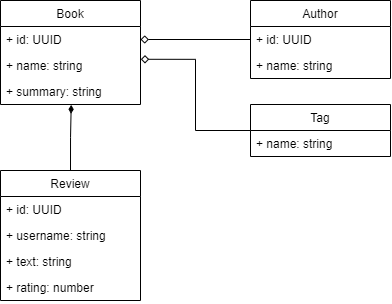

The diagram above was exported from draw.io. Its source (the exported page's mxGraphModel, read from the mxfile embedded in the PNG):
<mxGraphModel dx="989" dy="530" grid="1" gridSize="10" guides="1" tooltips="1" connect="1" arrows="1" fold="1" page="1" pageScale="1" pageWidth="827" pageHeight="1169" math="0" shadow="0">
  <root>
    <mxCell id="0" />
    <mxCell id="1" parent="0" />
    <mxCell id="uD6oTj3Qyp6-K6hrfH1W-1" value="Book" style="swimlane;fontStyle=0;childLayout=stackLayout;horizontal=1;startSize=26;fillColor=none;horizontalStack=0;resizeParent=1;resizeParentMax=0;resizeLast=0;collapsible=1;marginBottom=0;" vertex="1" parent="1">
      <mxGeometry x="110" y="210" width="140" height="104" as="geometry" />
    </mxCell>
    <mxCell id="uD6oTj3Qyp6-K6hrfH1W-2" value="+ id: UUID" style="text;strokeColor=none;fillColor=none;align=left;verticalAlign=top;spacingLeft=4;spacingRight=4;overflow=hidden;rotatable=0;points=[[0,0.5],[1,0.5]];portConstraint=eastwest;" vertex="1" parent="uD6oTj3Qyp6-K6hrfH1W-1">
      <mxGeometry y="26" width="140" height="26" as="geometry" />
    </mxCell>
    <mxCell id="uD6oTj3Qyp6-K6hrfH1W-3" value="+ name: string" style="text;strokeColor=none;fillColor=none;align=left;verticalAlign=top;spacingLeft=4;spacingRight=4;overflow=hidden;rotatable=0;points=[[0,0.5],[1,0.5]];portConstraint=eastwest;" vertex="1" parent="uD6oTj3Qyp6-K6hrfH1W-1">
      <mxGeometry y="52" width="140" height="26" as="geometry" />
    </mxCell>
    <mxCell id="uD6oTj3Qyp6-K6hrfH1W-4" value="+ summary: string" style="text;strokeColor=none;fillColor=none;align=left;verticalAlign=top;spacingLeft=4;spacingRight=4;overflow=hidden;rotatable=0;points=[[0,0.5],[1,0.5]];portConstraint=eastwest;" vertex="1" parent="uD6oTj3Qyp6-K6hrfH1W-1">
      <mxGeometry y="78" width="140" height="26" as="geometry" />
    </mxCell>
    <mxCell id="uD6oTj3Qyp6-K6hrfH1W-5" value="Author" style="swimlane;fontStyle=0;childLayout=stackLayout;horizontal=1;startSize=26;fillColor=none;horizontalStack=0;resizeParent=1;resizeParentMax=0;resizeLast=0;collapsible=1;marginBottom=0;" vertex="1" parent="1">
      <mxGeometry x="360" y="210" width="140" height="78" as="geometry">
        <mxRectangle x="360" y="210" width="80" height="30" as="alternateBounds" />
      </mxGeometry>
    </mxCell>
    <mxCell id="uD6oTj3Qyp6-K6hrfH1W-6" value="+ id: UUID" style="text;strokeColor=none;fillColor=none;align=left;verticalAlign=top;spacingLeft=4;spacingRight=4;overflow=hidden;rotatable=0;points=[[0,0.5],[1,0.5]];portConstraint=eastwest;" vertex="1" parent="uD6oTj3Qyp6-K6hrfH1W-5">
      <mxGeometry y="26" width="140" height="26" as="geometry" />
    </mxCell>
    <mxCell id="uD6oTj3Qyp6-K6hrfH1W-7" value="+ name: string" style="text;strokeColor=none;fillColor=none;align=left;verticalAlign=top;spacingLeft=4;spacingRight=4;overflow=hidden;rotatable=0;points=[[0,0.5],[1,0.5]];portConstraint=eastwest;" vertex="1" parent="uD6oTj3Qyp6-K6hrfH1W-5">
      <mxGeometry y="52" width="140" height="26" as="geometry" />
    </mxCell>
    <mxCell id="uD6oTj3Qyp6-K6hrfH1W-9" style="edgeStyle=orthogonalEdgeStyle;rounded=0;orthogonalLoop=1;jettySize=auto;html=1;exitX=0;exitY=0.5;exitDx=0;exitDy=0;entryX=1;entryY=0.5;entryDx=0;entryDy=0;endArrow=diamond;endFill=0;" edge="1" parent="1" source="uD6oTj3Qyp6-K6hrfH1W-6" target="uD6oTj3Qyp6-K6hrfH1W-2">
      <mxGeometry relative="1" as="geometry" />
    </mxCell>
    <mxCell id="uD6oTj3Qyp6-K6hrfH1W-13" style="edgeStyle=orthogonalEdgeStyle;rounded=0;orthogonalLoop=1;jettySize=auto;html=1;exitX=0;exitY=0.5;exitDx=0;exitDy=0;entryX=1.002;entryY=0.261;entryDx=0;entryDy=0;entryPerimeter=0;endArrow=diamond;endFill=0;" edge="1" parent="1" source="uD6oTj3Qyp6-K6hrfH1W-10" target="uD6oTj3Qyp6-K6hrfH1W-3">
      <mxGeometry relative="1" as="geometry" />
    </mxCell>
    <mxCell id="uD6oTj3Qyp6-K6hrfH1W-10" value="Tag" style="swimlane;fontStyle=0;childLayout=stackLayout;horizontal=1;startSize=26;fillColor=none;horizontalStack=0;resizeParent=1;resizeParentMax=0;resizeLast=0;collapsible=1;marginBottom=0;" vertex="1" parent="1">
      <mxGeometry x="360" y="314" width="140" height="52" as="geometry">
        <mxRectangle x="360" y="210" width="80" height="30" as="alternateBounds" />
      </mxGeometry>
    </mxCell>
    <mxCell id="uD6oTj3Qyp6-K6hrfH1W-12" value="+ name: string" style="text;strokeColor=none;fillColor=none;align=left;verticalAlign=top;spacingLeft=4;spacingRight=4;overflow=hidden;rotatable=0;points=[[0,0.5],[1,0.5]];portConstraint=eastwest;" vertex="1" parent="uD6oTj3Qyp6-K6hrfH1W-10">
      <mxGeometry y="26" width="140" height="26" as="geometry" />
    </mxCell>
    <mxCell id="uD6oTj3Qyp6-K6hrfH1W-14" value="Review" style="swimlane;fontStyle=0;childLayout=stackLayout;horizontal=1;startSize=26;fillColor=none;horizontalStack=0;resizeParent=1;resizeParentMax=0;resizeLast=0;collapsible=1;marginBottom=0;" vertex="1" parent="1">
      <mxGeometry x="110" y="380" width="140" height="130" as="geometry">
        <mxRectangle x="360" y="210" width="80" height="30" as="alternateBounds" />
      </mxGeometry>
    </mxCell>
    <mxCell id="uD6oTj3Qyp6-K6hrfH1W-15" value="+ id: UUID" style="text;strokeColor=none;fillColor=none;align=left;verticalAlign=top;spacingLeft=4;spacingRight=4;overflow=hidden;rotatable=0;points=[[0,0.5],[1,0.5]];portConstraint=eastwest;" vertex="1" parent="uD6oTj3Qyp6-K6hrfH1W-14">
      <mxGeometry y="26" width="140" height="26" as="geometry" />
    </mxCell>
    <mxCell id="uD6oTj3Qyp6-K6hrfH1W-16" value="+ username: string" style="text;strokeColor=none;fillColor=none;align=left;verticalAlign=top;spacingLeft=4;spacingRight=4;overflow=hidden;rotatable=0;points=[[0,0.5],[1,0.5]];portConstraint=eastwest;" vertex="1" parent="uD6oTj3Qyp6-K6hrfH1W-14">
      <mxGeometry y="52" width="140" height="26" as="geometry" />
    </mxCell>
    <mxCell id="uD6oTj3Qyp6-K6hrfH1W-18" value="+ text: string" style="text;strokeColor=none;fillColor=none;align=left;verticalAlign=top;spacingLeft=4;spacingRight=4;overflow=hidden;rotatable=0;points=[[0,0.5],[1,0.5]];portConstraint=eastwest;" vertex="1" parent="uD6oTj3Qyp6-K6hrfH1W-14">
      <mxGeometry y="78" width="140" height="26" as="geometry" />
    </mxCell>
    <mxCell id="uD6oTj3Qyp6-K6hrfH1W-19" value="+ rating: number" style="text;strokeColor=none;fillColor=none;align=left;verticalAlign=top;spacingLeft=4;spacingRight=4;overflow=hidden;rotatable=0;points=[[0,0.5],[1,0.5]];portConstraint=eastwest;" vertex="1" parent="uD6oTj3Qyp6-K6hrfH1W-14">
      <mxGeometry y="104" width="140" height="26" as="geometry" />
    </mxCell>
    <mxCell id="uD6oTj3Qyp6-K6hrfH1W-17" style="edgeStyle=orthogonalEdgeStyle;rounded=0;orthogonalLoop=1;jettySize=auto;html=1;exitX=0.5;exitY=0;exitDx=0;exitDy=0;endArrow=diamondThin;endFill=1;entryX=0.505;entryY=1.012;entryDx=0;entryDy=0;entryPerimeter=0;" edge="1" parent="1" source="uD6oTj3Qyp6-K6hrfH1W-14" target="uD6oTj3Qyp6-K6hrfH1W-4">
      <mxGeometry relative="1" as="geometry">
        <mxPoint x="180" y="330" as="targetPoint" />
      </mxGeometry>
    </mxCell>
  </root>
</mxGraphModel>